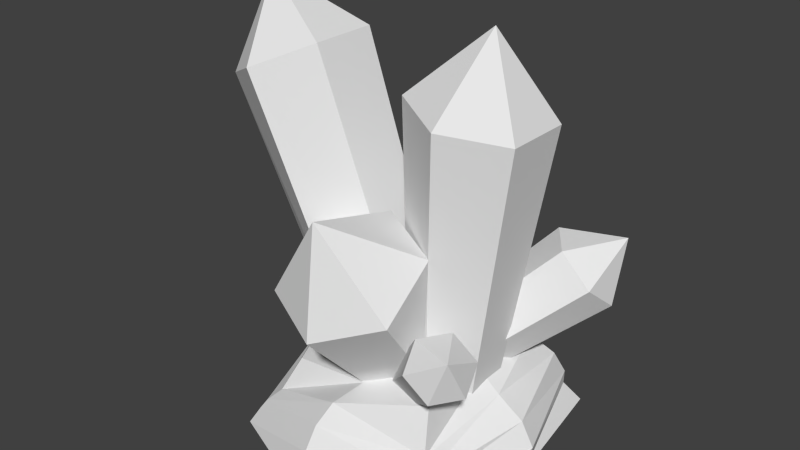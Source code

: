 # Source: tiberium.blend  (saved by Blender 2.69.0; exported with 4.5.12 LTS)
import bpy
from mathutils import Matrix  # noqa: F401  (used for matrix-valued properties, if any)

bpy.ops.wm.read_factory_settings(use_empty=True)
scene = bpy.context.scene
scene.name = 'Scene'

# ---- collections
col_collection_1 = bpy.data.collections.new('Collection 1'); scene.collection.children.link(col_collection_1)

# ---- world
world_world = bpy.data.worlds.new('World'); scene.world = world_world
world_world.color = (0.05088, 0.05088, 0.05088)
world_world.use_sun_shadow = False
world_world.sun_shadow_jitter_overblur = 0.0
world_world.cycles.sampling_method = 'MANUAL'
world_world.cycles.sample_map_resolution = 256

# ---- meshes
me_cube_001 = bpy.data.meshes.new('Cube.001')
me_cube_001.from_pydata([(-1.796, -1.866, -0.6162), (-1.786, 1.754, -0.5854), (2.137, 2.149, -0.3599), (2.025, -2.03, -0.4154), (-1.232, -1.471, 0.3485), (-1.127, 1.4, 0.2164), (1.723, 1.495, 0.6052), (1.745, -1.513, 0.7001), (-2.067, -2.09, -1.122), (-1.912, 1.88, -1.079), (2.392, 2.384, -1.024), (2.467, -2.486, -0.988), (-1.558, -1.697, -0.3622), (-1.217, 0.0, 0.3754), (-1.704, 1.831, -0.2965), (-2.206, -0.1167, -0.2245), (0.2281, 1.495, 0.6052), (2.013, 1.926, 0.1054), (-0.01762, 2.738, -0.01176), (1.713, -0.0001577, 0.5832), (1.879, -1.782, -0.1398), (2.605, 0.006819, -0.07595), (0.2265, -1.431, 0.4467), (-0.02248, -2.392, -0.04112), (-2.634, -0.02294, -1.076), (0.01825, 2.406, -1.137), (2.739, -1.38e-06, -1.062), (-0.01775, -2.948, -1.106), (2.018, -2.028, -0.6478), (-1.9, -1.954, -0.7992), (2.132, 2.144, -0.6261), (-1.813, 1.787, -0.6694), (-1.928, -1.192e-07, 0.3045), (0.1059, 2.204, 0.5054), (2.104, -0.001643, 0.2651), (0.1046, -2.083, 0.3258), (-0.02148, -2.672, -0.4317), (0.2281, 0.0, 0.6052), (2.856, 0.0006171, -0.5165), (-0.01088, 2.842, -0.4597), (-2.317, -0.08566, -0.6887)], [], [(32, 14, 1, 15), (33, 17, 2, 18), (34, 20, 3, 21), (35, 12, 0, 23), (36, 29, 8, 27), (37, 16, 5, 13), (38, 28, 11, 26), (39, 30, 10, 25), (40, 31, 9, 24), (12, 32, 15, 0), (4, 13, 32, 12), (13, 5, 14, 32), (14, 33, 18, 1), (5, 16, 33, 14), (16, 6, 17, 33), (17, 34, 21, 2), (6, 19, 34, 17), (19, 7, 20, 34), (20, 35, 23, 3), (7, 22, 35, 20), (22, 4, 12, 35), (28, 36, 27, 11), (3, 23, 36, 28), (23, 0, 29, 36), (22, 37, 13, 4), (7, 19, 37, 22), (19, 6, 16, 37), (30, 38, 26, 10), (2, 21, 38, 30), (21, 3, 28, 38), (31, 39, 25, 9), (1, 18, 39, 31), (18, 2, 30, 39), (29, 40, 24, 8), (0, 15, 40, 29), (15, 1, 31, 40)])
_uv = me_cube_001.uv_layers.new(name='UVMap')
_uv.uv.foreach_set('vector', [0.385, 0.7706, 0.6185, 0.8551, 0.6215, 0.9066, 0.3397, 0.837, 0.7121, 0.6387, 0.7974, 0.4407, 0.8707, 0.4253, 0.7832, 0.6876, 0.5982, 0.3084, 0.3744, 0.2121, 0.3469, 0.1591, 0.6388, 0.2372, 0.2547, 0.4298, 0.1543, 0.6682, 0.09922, 0.6967, 0.1877, 0.4181, 0.1153, 0.3865, 0.06352, 0.7121, 9.975e-05, 0.7425, 9.975e-05, 0.3428, 0.4937, 0.5295, 0.6464, 0.5975, 0.5836, 0.7462, 0.4221, 0.6883, 0.6662, 0.1819, 0.333, 0.1183, 0.2884, 9.975e-05, 0.7022, 0.1079, 0.8353, 0.7152, 0.9155, 0.4107, 0.9999, 0.3773, 0.9381, 0.7838, 0.3137, 0.909, 0.6275, 0.9209, 0.6507, 0.9924, 0.2899, 0.9953, 0.1543, 0.6682, 0.385, 0.7706, 0.3397, 0.837, 0.09922, 0.6967, 0.2624, 0.617, 0.4221, 0.6883, 0.385, 0.7706, 0.1543, 0.6682, 0.4221, 0.6883, 0.5836, 0.7462, 0.6185, 0.8551, 0.385, 0.7706, 0.6185, 0.8551, 0.7121, 0.6387, 0.7832, 0.6876, 0.6215, 0.9066, 0.5836, 0.7462, 0.6464, 0.5975, 0.7121, 0.6387, 0.6185, 0.8551, 0.6464, 0.5975, 0.7146, 0.4582, 0.7974, 0.4407, 0.7121, 0.6387, 0.7974, 0.4407, 0.5982, 0.3084, 0.6388, 0.2372, 0.8707, 0.4253, 0.7146, 0.4582, 0.5687, 0.3711, 0.5982, 0.3084, 0.7974, 0.4407, 0.5687, 0.3711, 0.4173, 0.3157, 0.3744, 0.2121, 0.5982, 0.3084, 0.3744, 0.2121, 0.2547, 0.4298, 0.1877, 0.4181, 0.3469, 0.1591, 0.4173, 0.3157, 0.3415, 0.4591, 0.2547, 0.4298, 0.3744, 0.2121, 0.3415, 0.4591, 0.2624, 0.617, 0.1543, 0.6682, 0.2547, 0.4298, 0.333, 0.1183, 0.1153, 0.3865, 9.975e-05, 0.3428, 0.2884, 9.975e-05, 0.3469, 0.1591, 0.1877, 0.4181, 0.1153, 0.3865, 0.333, 0.1183, 0.1877, 0.4181, 0.09922, 0.6967, 0.06352, 0.7121, 0.1153, 0.3865, 0.3415, 0.4591, 0.4937, 0.5295, 0.4221, 0.6883, 0.2624, 0.617, 0.4173, 0.3157, 0.5687, 0.3711, 0.4937, 0.5295, 0.3415, 0.4591, 0.5687, 0.3711, 0.7146, 0.4582, 0.6464, 0.5975, 0.4937, 0.5295, 0.9155, 0.4107, 0.6662, 0.1819, 0.7022, 0.1079, 0.9999, 0.3773, 0.8707, 0.4253, 0.6388, 0.2372, 0.6662, 0.1819, 0.9155, 0.4107, 0.6388, 0.2372, 0.3469, 0.1591, 0.333, 0.1183, 0.6662, 0.1819, 0.6275, 0.9209, 0.8353, 0.7152, 0.9381, 0.7838, 0.6507, 0.9924, 0.6215, 0.9066, 0.7832, 0.6876, 0.8353, 0.7152, 0.6275, 0.9209, 0.7832, 0.6876, 0.8707, 0.4253, 0.9155, 0.4107, 0.8353, 0.7152, 0.06352, 0.7121, 0.3137, 0.909, 0.2899, 0.9953, 9.975e-05, 0.7425, 0.09922, 0.6967, 0.3397, 0.837, 0.3137, 0.909, 0.06352, 0.7121, 0.3397, 0.837, 0.6215, 0.9066, 0.6275, 0.9209, 0.3137, 0.909])
me_cube_001.use_remesh_preserve_volume = False
me_cube_001.use_remesh_preserve_attributes = False
me_cube_001.use_mirror_vertex_groups = False
me_cube_001.update()
me_cylinder = bpy.data.meshes.new('Cylinder')
me_cylinder.from_pydata([(0.0, 1.0, -1.0), (-2.388, 1.307, 4.572), (0.866, 0.5, -1.0), (-1.364, 0.6533, 5.052), (0.866, -0.5, -1.0), (-1.364, -0.6533, 5.052), (-8.742e-08, -1.0, -1.0), (-2.388, -1.307, 4.572), (-0.866, -0.5, -1.0), (-3.413, -0.6533, 4.092), (-0.866, 0.5, -1.0), (-3.413, 0.6533, 4.092), (-3.007, 6.364e-08, 5.891), (1.759, -0.3902, -1.018), (2.598, 0.6329, 4.241), (1.759, 0.3902, -1.018), (1.514, 1.266, 4.405), (1.084, 0.7804, -0.9931), (2.598, -0.6329, 4.241), (1.084, -0.7804, -0.9931), (1.514, -1.266, 4.405), (0.4085, -0.3902, -0.9683), (0.4297, -0.6329, 4.569), (0.4085, 0.3902, -0.9683), (0.4297, 0.6329, 4.569), (1.725, -2.15e-08, 5.8), (0.6666, 0.2446, -0.8919), (1.049, 1.902, 2.297), (0.6666, 0.8108, -1.051), (0.2867, 2.334, 2.205), (0.1576, 1.099, -1.112), (1.049, 1.054, 2.535), (0.1576, -0.03349, -0.7946), (0.2867, 0.6369, 2.681), (-0.3514, 0.2547, -0.856), (-0.476, 1.069, 2.589), (-0.3514, 0.8209, -1.015), (-0.476, 1.917, 2.351), (0.3227, 1.751, 3.388), (0.8671, -0.06179, -1.27), (1.333, -1.039, 2.097), (0.8038, 0.7099, -0.7915), (0.1068, -0.5241, 2.401), (-0.01427, 1.054, -0.5882), (1.428, -2.196, 1.38), (0.1125, -0.4899, -1.545), (0.2967, -2.837, 0.9671), (-0.7056, -0.1462, -1.342), (-0.9291, -2.322, 1.272), (-0.7689, 0.6255, -0.8636), (-1.024, -1.166, 1.989), (0.1856, -2.483, 2.976), (-0.1701, 0.5562, -1.068), (2.149, 2.354, 1.315), (0.1176, 0.4127, -1.601), (2.746, 2.32, 0.7635), (0.4857, -0.0886, -1.631), (3.227, 1.665, 0.7243), (0.5661, -0.4464, -1.128), (3.111, 1.044, 1.236), (0.2784, -0.3029, -0.5949), (2.513, 1.077, 1.788), (-0.08975, 0.1984, -0.5649), (2.032, 1.732, 1.827), (3.199, 2.081, 1.869), (0.865, -0.08019, -0.7894), (2.642, -1.434, 0.9146), (0.8143, -0.3023, -1.192), (2.732, -1.855, 0.49), (0.5291, -0.6656, -1.222), (2.359, -2.33, 0.4512), (0.2945, -0.8068, -0.8488), (1.896, -2.383, 0.837), (0.3452, -0.5847, -0.4459), (1.806, -1.962, 1.262), (0.6304, -0.2214, -0.4162), (2.179, -1.487, 1.3), (2.663, -2.253, 1.301)], [], [(0, 1, 3, 2), (2, 3, 5, 4), (4, 5, 7, 6), (6, 7, 9, 8), (22, 20, 25), (10, 11, 1, 0), (8, 9, 11, 10), (0, 2, 4, 6, 8, 10), (24, 22, 25), (16, 24, 25), (17, 15, 13, 19, 21, 23), (21, 22, 24, 23), (23, 24, 16, 17), (19, 20, 22, 21), (13, 18, 20, 19), (15, 14, 18, 13), (17, 16, 14, 15), (1, 11, 12), (11, 9, 12), (9, 7, 12), (7, 5, 12), (5, 3, 12), (3, 1, 12), (20, 18, 25), (18, 14, 25), (14, 16, 25), (35, 33, 38), (37, 35, 38), (29, 37, 38), (30, 28, 26, 32, 34, 36), (34, 35, 37, 36), (36, 37, 29, 30), (32, 33, 35, 34), (26, 31, 33, 32), (28, 27, 31, 26), (30, 29, 27, 28), (33, 31, 38), (31, 27, 38), (27, 29, 38), (48, 46, 51), (50, 48, 51), (42, 50, 51), (43, 41, 39, 45, 47, 49), (47, 48, 50, 49), (49, 50, 42, 43), (45, 46, 48, 47), (39, 44, 46, 45), (41, 40, 44, 39), (43, 42, 40, 41), (46, 44, 51), (44, 40, 51), (40, 42, 51), (52, 53, 55, 54), (54, 55, 57, 56), (56, 57, 59, 58), (58, 59, 61, 60), (62, 63, 53, 52), (60, 61, 63, 62), (52, 54, 56, 58, 60, 62), (53, 63, 64), (63, 61, 64), (61, 59, 64), (59, 57, 64), (57, 55, 64), (55, 53, 64), (65, 66, 68, 67), (67, 68, 70, 69), (69, 70, 72, 71), (71, 72, 74, 73), (75, 76, 66, 65), (73, 74, 76, 75), (65, 67, 69, 71, 73, 75), (66, 76, 77), (76, 74, 77), (74, 72, 77), (72, 70, 77), (70, 68, 77), (68, 66, 77)])
_uv = me_cylinder.uv_layers.new(name='UVMap')
_uv.uv.foreach_set('vector', [0.0, 0.0, 1.0, 0.0, 1.0, 1.0, 0.0, 1.0, 0.0, 0.0, 1.0, 0.0, 1.0, 1.0, 0.0, 1.0, 0.0, 0.0, 1.0, 0.0, 1.0, 1.0, 0.0, 1.0, 0.0, 0.0, 1.0, 0.0, 1.0, 1.0, 0.0, 1.0, 0.0, 0.0, 1.0, 0.0, 1.0, 1.0, 0.0, 0.0, 1.0, 0.0, 1.0, 1.0, 0.0, 1.0, 0.0, 0.0, 1.0, 0.0, 1.0, 1.0, 0.0, 1.0, 0.5, 1.0, 0.933, 0.75, 0.933, 0.25, 0.5, 0.0, 0.06699, 0.25, 0.06699, 0.75, 0.0, 0.0, 1.0, 0.0, 1.0, 1.0, 0.0, 0.0, 1.0, 0.0, 1.0, 1.0, 0.5, 1.0, 0.933, 0.75, 0.933, 0.25, 0.5, 0.0, 0.06699, 0.25, 0.06699, 0.75, 0.0, 0.0, 1.0, 0.0, 1.0, 1.0, 0.0, 1.0, 0.0, 0.0, 1.0, 0.0, 1.0, 1.0, 0.0, 1.0, 0.0, 0.0, 1.0, 0.0, 1.0, 1.0, 0.0, 1.0, 0.0, 0.0, 1.0, 0.0, 1.0, 1.0, 0.0, 1.0, 0.0, 0.0, 1.0, 0.0, 1.0, 1.0, 0.0, 1.0, 0.0, 0.0, 1.0, 0.0, 1.0, 1.0, 0.0, 1.0, 0.0, 0.0, 1.0, 0.0, 1.0, 1.0, 0.0, 0.0, 1.0, 0.0, 1.0, 1.0, 0.0, 0.0, 1.0, 0.0, 1.0, 1.0, 0.0, 0.0, 1.0, 0.0, 1.0, 1.0, 0.0, 0.0, 1.0, 0.0, 1.0, 1.0, 0.0, 0.0, 1.0, 0.0, 1.0, 1.0, 0.0, 0.0, 1.0, 0.0, 1.0, 1.0, 0.0, 0.0, 1.0, 0.0, 1.0, 1.0, 0.0, 0.0, 1.0, 0.0, 1.0, 1.0, 0.0, 0.0, 1.0, 0.0, 1.0, 1.0, 0.0, 0.0, 1.0, 0.0, 1.0, 1.0, 0.0, 0.0, 1.0, 0.0, 1.0, 1.0, 0.5, 1.0, 0.933, 0.75, 0.933, 0.25, 0.5, 0.0, 0.06699, 0.25, 0.06699, 0.75, 0.0, 0.0, 1.0, 0.0, 1.0, 1.0, 0.0, 1.0, 0.0, 0.0, 1.0, 0.0, 1.0, 1.0, 0.0, 1.0, 0.0, 0.0, 1.0, 0.0, 1.0, 1.0, 0.0, 1.0, 0.0, 0.0, 1.0, 0.0, 1.0, 1.0, 0.0, 1.0, 0.0, 0.0, 1.0, 0.0, 1.0, 1.0, 0.0, 1.0, 0.0, 0.0, 1.0, 0.0, 1.0, 1.0, 0.0, 1.0, 0.0, 0.0, 1.0, 0.0, 1.0, 1.0, 0.0, 0.0, 1.0, 0.0, 1.0, 1.0, 0.0, 0.0, 1.0, 0.0, 1.0, 1.0, 0.0, 0.0, 1.0, 0.0, 1.0, 1.0, 0.0, 0.0, 1.0, 0.0, 1.0, 1.0, 0.0, 0.0, 1.0, 0.0, 1.0, 1.0, 0.5, 1.0, 0.933, 0.75, 0.933, 0.25, 0.5, 0.0, 0.06699, 0.25, 0.06699, 0.75, 0.0, 0.0, 1.0, 0.0, 1.0, 1.0, 0.0, 1.0, 0.0, 0.0, 1.0, 0.0, 1.0, 1.0, 0.0, 1.0, 0.0, 0.0, 1.0, 0.0, 1.0, 1.0, 0.0, 1.0, 0.0, 0.0, 1.0, 0.0, 1.0, 1.0, 0.0, 1.0, 0.0, 0.0, 1.0, 0.0, 1.0, 1.0, 0.0, 1.0, 0.0, 0.0, 1.0, 0.0, 1.0, 1.0, 0.0, 1.0, 0.0, 0.0, 1.0, 0.0, 1.0, 1.0, 0.0, 0.0, 1.0, 0.0, 1.0, 1.0, 0.0, 0.0, 1.0, 0.0, 1.0, 1.0, 0.0, 0.0, 1.0, 0.0, 1.0, 1.0, 0.0, 1.0, 0.0, 0.0, 1.0, 0.0, 1.0, 1.0, 0.0, 1.0, 0.0, 0.0, 1.0, 0.0, 1.0, 1.0, 0.0, 1.0, 0.0, 0.0, 1.0, 0.0, 1.0, 1.0, 0.0, 1.0, 0.0, 0.0, 1.0, 0.0, 1.0, 1.0, 0.0, 1.0, 0.0, 0.0, 1.0, 0.0, 1.0, 1.0, 0.0, 1.0, 0.5, 1.0, 0.933, 0.75, 0.933, 0.25, 0.5, 0.0, 0.06699, 0.25, 0.06699, 0.75, 0.0, 0.0, 1.0, 0.0, 1.0, 1.0, 0.0, 0.0, 1.0, 0.0, 1.0, 1.0, 0.0, 0.0, 1.0, 0.0, 1.0, 1.0, 0.0, 0.0, 1.0, 0.0, 1.0, 1.0, 0.0, 0.0, 1.0, 0.0, 1.0, 1.0, 0.0, 0.0, 1.0, 0.0, 1.0, 1.0, 0.0, 0.0, 1.0, 0.0, 1.0, 1.0, 0.0, 1.0, 0.0, 0.0, 1.0, 0.0, 1.0, 1.0, 0.0, 1.0, 0.0, 0.0, 1.0, 0.0, 1.0, 1.0, 0.0, 1.0, 0.0, 0.0, 1.0, 0.0, 1.0, 1.0, 0.0, 1.0, 0.0, 0.0, 1.0, 0.0, 1.0, 1.0, 0.0, 1.0, 0.0, 0.0, 1.0, 0.0, 1.0, 1.0, 0.0, 1.0, 0.5, 1.0, 0.933, 0.75, 0.933, 0.25, 0.5, 0.0, 0.06699, 0.25, 0.06699, 0.75, 0.0, 0.0, 1.0, 0.0, 1.0, 1.0, 0.0, 0.0, 1.0, 0.0, 1.0, 1.0, 0.0, 0.0, 1.0, 0.0, 1.0, 1.0, 0.0, 0.0, 1.0, 0.0, 1.0, 1.0, 0.0, 0.0, 1.0, 0.0, 1.0, 1.0, 0.0, 0.0, 1.0, 0.0, 1.0, 1.0])
me_cylinder.use_remesh_preserve_volume = False
me_cylinder.use_remesh_preserve_attributes = False
me_cylinder.use_mirror_vertex_groups = False
me_cylinder.update()

# ---- objects
ob_cube = bpy.data.objects.new('Cube', me_cube_001)
ob_cylinder = bpy.data.objects.new('Cylinder', me_cylinder)

# ---- transforms, parenting, visibility, modifiers, constraints
ob_cube.location = (0.0, 0.0, 0.0)
ob_cube.lineart.crease_threshold = 0.0
ob_cylinder.location = (0.0, 0.0, 1.0)
ob_cylinder.lineart.crease_threshold = 0.0

# ---- collection membership
col_collection_1.objects.link(ob_cube)
col_collection_1.objects.link(ob_cylinder)

# ---- scene / render settings (as saved in the file)
scene.frame_start = 1; scene.frame_end = 250; scene.frame_set(1)
scene.render.engine = 'BLENDER_EEVEE_NEXT'
scene.render.image_settings.compression = 90
scene.render.resolution_percentage = 50
scene.render.dither_intensity = 0.0
scene.cycles.use_denoising = False
scene.cycles.samples = 10
scene.cycles.sampling_pattern = 'TABULATED_SOBOL'
scene.cycles.light_sampling_threshold = 0.0
scene.cycles.use_adaptive_sampling = False
scene.cycles.use_light_tree = False
scene.cycles.blur_glossy = 0.0
scene.cycles.volume_bounces = 1
scene.cycles.pixel_filter_type = 'GAUSSIAN'
scene.cycles.sample_clamp_indirect = 0.0
scene.view_settings.view_transform = 'Standard'
bpy.context.view_layer.update()

# ---- added for rendering (the .blend has no active camera and no usable light): camera, sun
cam_auto = bpy.data.cameras.new('AutoCamera')
cam_auto.lens = 50.0
cam_auto.sensor_width = 36.0
cam_auto.clip_end = 1000.0
ob_auto_camera = bpy.data.objects.new('AutoCamera', cam_auto)
scene.collection.objects.link(ob_auto_camera)
ob_auto_camera.location = (10.9348, -13.2859, 11.6993)
ob_auto_camera.rotation_euler = (1.09748, -7.21219e-08, 0.694738)
scene.camera = ob_auto_camera
light_auto_sun = bpy.data.lights.new('AutoSun', 'SUN')
light_auto_sun.energy = 3.0
light_auto_sun.angle = 0.0523599
ob_auto_sun = bpy.data.objects.new('AutoSun', light_auto_sun)
scene.collection.objects.link(ob_auto_sun)
ob_auto_sun.rotation_euler = (0.872665, 0.174533, 0.523599)
bpy.context.view_layer.update()
